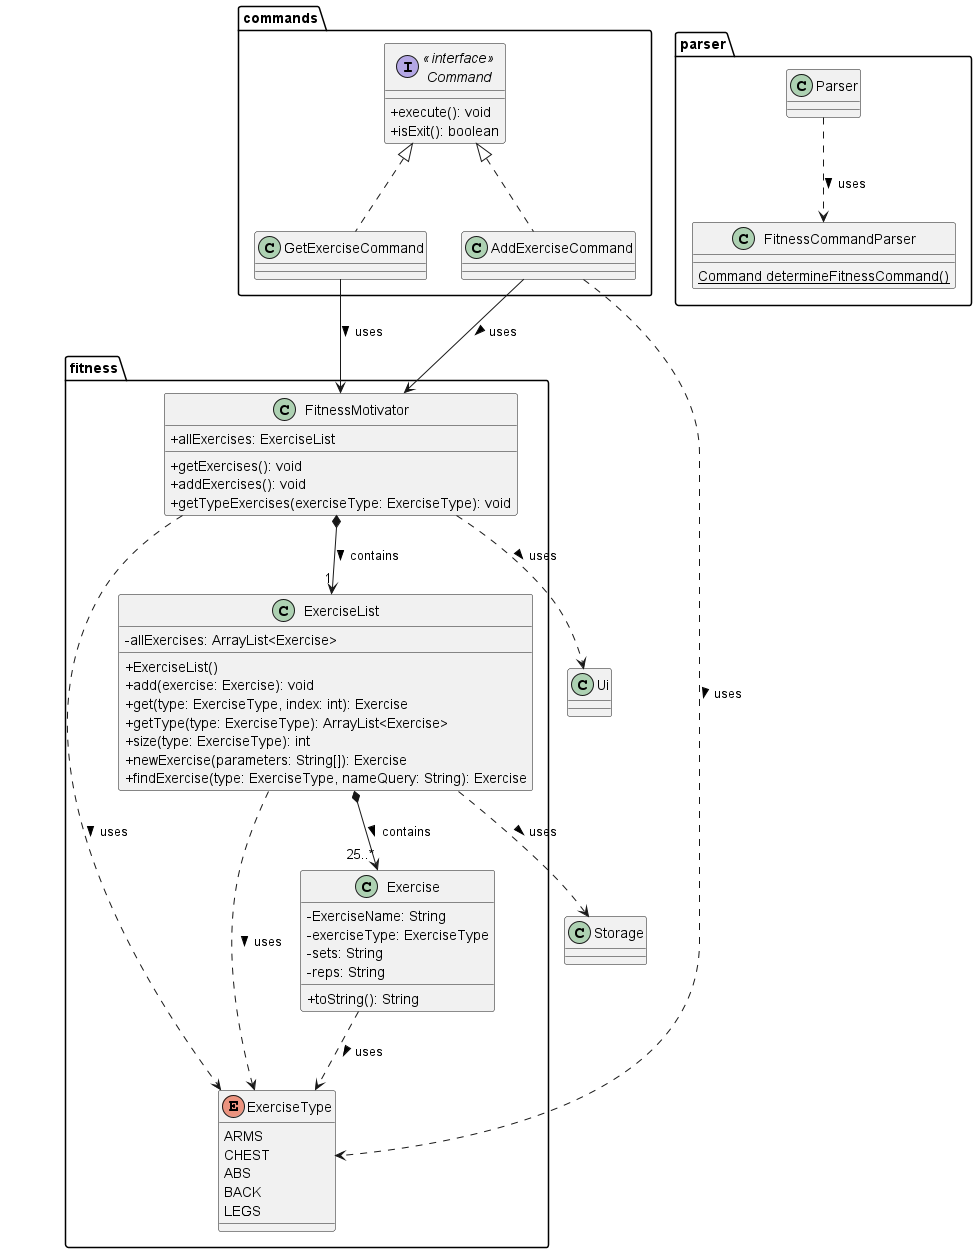

The diagram above was rendered by PlantUML. Its source (embedded in the PNG):
@startuml

skinparam classAttributeIconSize 0

package parser {
    class FitnessCommandParser {
        {Static} Command determineFitnessCommand()
    }

    class Parser {
    }
}

package commands {
    interface "<<interface>>\nCommand" as Command {
        + execute(): void
        + isExit(): boolean
    }

    class AddExerciseCommand implements Command {
    }

    class GetExerciseCommand implements Command {
    }
}

package fitness {
    class FitnessMotivator {
        + allExercises: ExerciseList
        + getExercises(): void
        + addExercises(): void
        + getTypeExercises(exerciseType: ExerciseType): void
    }

    class ExerciseList {
        - allExercises: ArrayList<Exercise>
        + ExerciseList()
        + add(exercise: Exercise): void
        + get(type: ExerciseType, index: int): Exercise
        + getType(type: ExerciseType): ArrayList<Exercise>
        + size(type: ExerciseType): int
        + newExercise(parameters: String[]): Exercise
        + findExercise(type: ExerciseType, nameQuery: String): Exercise
    }

    class Exercise {
        - ExerciseName: String
        - exerciseType: ExerciseType
        - sets: String
        - reps: String
        + toString(): String
    }

    enum ExerciseType {
        ARMS
        CHEST
        ABS
        BACK
        LEGS
    }
}

class Storage {
}

class Ui {
}

Parser ..> FitnessCommandParser : uses >

AddExerciseCommand --> FitnessMotivator : uses >
AddExerciseCommand ..> ExerciseType : uses >
GetExerciseCommand --> FitnessMotivator : uses >

FitnessMotivator *--> "1" ExerciseList : contains >

Exercise ..> ExerciseType : uses >
ExerciseList ..> ExerciseType : uses >
FitnessMotivator ..> ExerciseType : uses >

ExerciseList *--> "25..*" Exercise : contains >

ExerciseList ..> Storage : uses >

FitnessMotivator ..> Ui : uses >

@enduml